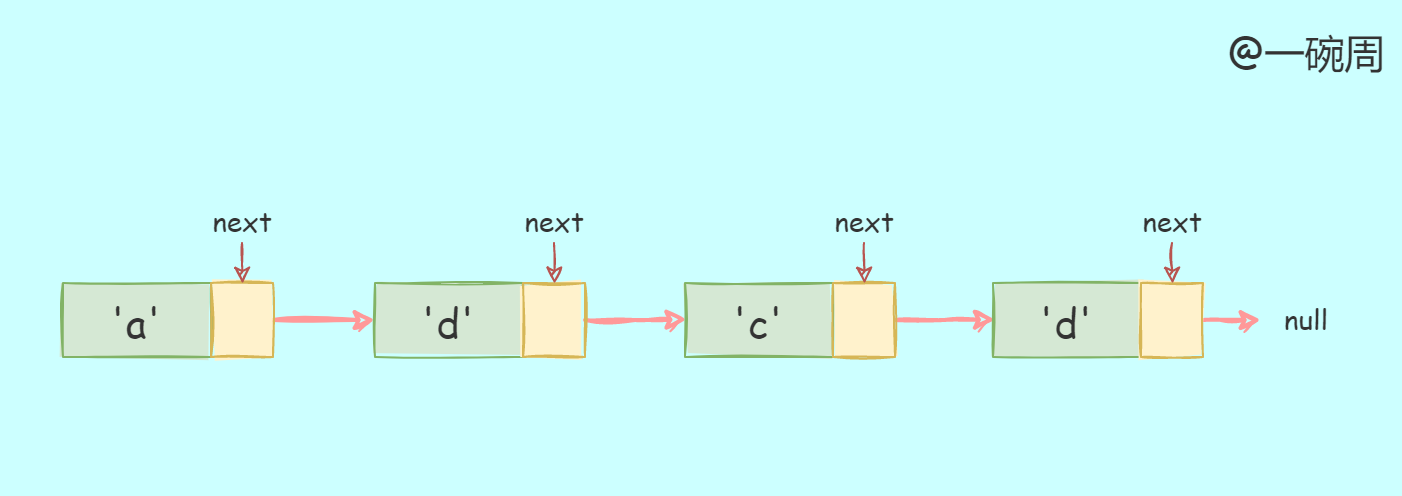

The diagram above was exported from draw.io. Its source (the exported page's mxGraphModel, read from the mxfile embedded in the PNG):
<mxGraphModel dx="982" dy="580" grid="0" gridSize="10" guides="1" tooltips="1" connect="1" arrows="1" fold="1" page="0" pageScale="1" pageWidth="827" pageHeight="1169" background="#CCFFFF" math="0" shadow="0">
  <root>
    <mxCell id="0" />
    <mxCell id="1" parent="0" />
    <mxCell id="9PDB-oOQlZahRBhTf5AD-30" value="" style="rounded=0;whiteSpace=wrap;html=1;sketch=1;fillStyle=solid;fontFamily=Comic Sans MS;fontSize=20;fontColor=#333333;fillColor=none;strokeColor=none;" vertex="1" parent="1">
      <mxGeometry x="243" y="396" width="697" height="246" as="geometry" />
    </mxCell>
    <mxCell id="9PDB-oOQlZahRBhTf5AD-1" value="&lt;font color=&quot;#333333&quot; face=&quot;Comic Sans MS&quot;&gt;&lt;span style=&quot;font-size: 20px&quot;&gt;'a'&lt;/span&gt;&lt;/font&gt;" style="rounded=0;whiteSpace=wrap;html=1;fillColor=#d5e8d4;strokeColor=#82b366;sketch=1;fillStyle=solid;" vertex="1" parent="1">
      <mxGeometry x="274" y="537" width="74" height="37" as="geometry" />
    </mxCell>
    <mxCell id="9PDB-oOQlZahRBhTf5AD-26" style="edgeStyle=orthogonalEdgeStyle;rounded=0;sketch=1;orthogonalLoop=1;jettySize=auto;html=1;exitX=1;exitY=0.5;exitDx=0;exitDy=0;entryX=0;entryY=0.5;entryDx=0;entryDy=0;fontFamily=Comic Sans MS;fontSize=20;fontColor=#333333;fillColor=#f8cecc;strokeColor=#FF9999;strokeWidth=2;" edge="1" parent="1" source="9PDB-oOQlZahRBhTf5AD-2" target="9PDB-oOQlZahRBhTf5AD-13">
      <mxGeometry relative="1" as="geometry" />
    </mxCell>
    <mxCell id="9PDB-oOQlZahRBhTf5AD-2" value="" style="rounded=0;whiteSpace=wrap;html=1;fillColor=#fff2cc;strokeColor=#d6b656;sketch=1;fillStyle=solid;" vertex="1" parent="1">
      <mxGeometry x="348" y="537" width="31" height="37" as="geometry" />
    </mxCell>
    <mxCell id="9PDB-oOQlZahRBhTf5AD-4" style="edgeStyle=orthogonalEdgeStyle;rounded=0;orthogonalLoop=1;jettySize=auto;html=1;exitX=0.5;exitY=1;exitDx=0;exitDy=0;entryX=0.509;entryY=0.01;entryDx=0;entryDy=0;entryPerimeter=0;fontFamily=Comic Sans MS;fontSize=14;fontColor=#333333;fillColor=#f8cecc;strokeColor=#b85450;sketch=1;" edge="1" parent="1" source="9PDB-oOQlZahRBhTf5AD-3" target="9PDB-oOQlZahRBhTf5AD-2">
      <mxGeometry relative="1" as="geometry" />
    </mxCell>
    <mxCell id="9PDB-oOQlZahRBhTf5AD-3" value="&lt;font style=&quot;font-size: 14px&quot; face=&quot;Comic Sans MS&quot; color=&quot;#333333&quot;&gt;next&lt;/font&gt;" style="text;html=1;strokeColor=none;fillColor=none;align=center;verticalAlign=middle;whiteSpace=wrap;rounded=0;sketch=1;fillStyle=solid;" vertex="1" parent="1">
      <mxGeometry x="340.5" y="496" width="46" height="21" as="geometry" />
    </mxCell>
    <mxCell id="9PDB-oOQlZahRBhTf5AD-13" value="&lt;span style=&quot;color: rgb(51 , 51 , 51) ; font-family: &amp;#34;comic sans ms&amp;#34; ; font-size: 20px&quot;&gt;'d'&lt;/span&gt;" style="rounded=0;whiteSpace=wrap;html=1;fillColor=#d5e8d4;strokeColor=#82b366;sketch=1;fillStyle=solid;" vertex="1" parent="1">
      <mxGeometry x="430" y="537" width="74" height="37" as="geometry" />
    </mxCell>
    <mxCell id="9PDB-oOQlZahRBhTf5AD-27" style="edgeStyle=orthogonalEdgeStyle;rounded=0;sketch=1;orthogonalLoop=1;jettySize=auto;html=1;exitX=1;exitY=0.5;exitDx=0;exitDy=0;entryX=0.012;entryY=0.492;entryDx=0;entryDy=0;entryPerimeter=0;fontFamily=Comic Sans MS;fontSize=20;fontColor=#333333;strokeColor=#FF9999;strokeWidth=2;" edge="1" parent="1" source="9PDB-oOQlZahRBhTf5AD-14" target="9PDB-oOQlZahRBhTf5AD-17">
      <mxGeometry relative="1" as="geometry" />
    </mxCell>
    <mxCell id="9PDB-oOQlZahRBhTf5AD-14" value="" style="rounded=0;whiteSpace=wrap;html=1;fillColor=#fff2cc;strokeColor=#d6b656;sketch=1;fillStyle=solid;" vertex="1" parent="1">
      <mxGeometry x="504" y="537" width="31" height="37" as="geometry" />
    </mxCell>
    <mxCell id="9PDB-oOQlZahRBhTf5AD-15" style="edgeStyle=orthogonalEdgeStyle;rounded=0;orthogonalLoop=1;jettySize=auto;html=1;exitX=0.5;exitY=1;exitDx=0;exitDy=0;entryX=0.509;entryY=0.01;entryDx=0;entryDy=0;entryPerimeter=0;fontFamily=Comic Sans MS;fontSize=14;fontColor=#333333;fillColor=#f8cecc;strokeColor=#b85450;sketch=1;" edge="1" parent="1" source="9PDB-oOQlZahRBhTf5AD-16" target="9PDB-oOQlZahRBhTf5AD-14">
      <mxGeometry relative="1" as="geometry" />
    </mxCell>
    <mxCell id="9PDB-oOQlZahRBhTf5AD-16" value="&lt;font style=&quot;font-size: 14px&quot; face=&quot;Comic Sans MS&quot; color=&quot;#333333&quot;&gt;next&lt;/font&gt;" style="text;html=1;strokeColor=none;fillColor=none;align=center;verticalAlign=middle;whiteSpace=wrap;rounded=0;sketch=1;fillStyle=solid;" vertex="1" parent="1">
      <mxGeometry x="496.5" y="496" width="46" height="21" as="geometry" />
    </mxCell>
    <mxCell id="9PDB-oOQlZahRBhTf5AD-17" value="&lt;span style=&quot;color: rgb(51 , 51 , 51) ; font-family: &amp;#34;comic sans ms&amp;#34; ; font-size: 20px&quot;&gt;'c'&lt;/span&gt;" style="rounded=0;whiteSpace=wrap;html=1;fillColor=#d5e8d4;strokeColor=#82b366;sketch=1;fillStyle=solid;" vertex="1" parent="1">
      <mxGeometry x="585" y="537" width="74" height="37" as="geometry" />
    </mxCell>
    <mxCell id="9PDB-oOQlZahRBhTf5AD-28" style="edgeStyle=orthogonalEdgeStyle;rounded=0;sketch=1;orthogonalLoop=1;jettySize=auto;html=1;exitX=1;exitY=0.5;exitDx=0;exitDy=0;entryX=0.015;entryY=0.494;entryDx=0;entryDy=0;entryPerimeter=0;fontFamily=Comic Sans MS;fontSize=20;fontColor=#333333;strokeColor=#FF9999;strokeWidth=2;" edge="1" parent="1" source="9PDB-oOQlZahRBhTf5AD-18" target="9PDB-oOQlZahRBhTf5AD-21">
      <mxGeometry relative="1" as="geometry" />
    </mxCell>
    <mxCell id="9PDB-oOQlZahRBhTf5AD-18" value="" style="rounded=0;whiteSpace=wrap;html=1;fillColor=#fff2cc;strokeColor=#d6b656;sketch=1;fillStyle=solid;" vertex="1" parent="1">
      <mxGeometry x="659" y="537" width="31" height="37" as="geometry" />
    </mxCell>
    <mxCell id="9PDB-oOQlZahRBhTf5AD-19" style="edgeStyle=orthogonalEdgeStyle;rounded=0;orthogonalLoop=1;jettySize=auto;html=1;exitX=0.5;exitY=1;exitDx=0;exitDy=0;entryX=0.509;entryY=0.01;entryDx=0;entryDy=0;entryPerimeter=0;fontFamily=Comic Sans MS;fontSize=14;fontColor=#333333;fillColor=#f8cecc;strokeColor=#b85450;sketch=1;" edge="1" parent="1" source="9PDB-oOQlZahRBhTf5AD-20" target="9PDB-oOQlZahRBhTf5AD-18">
      <mxGeometry relative="1" as="geometry" />
    </mxCell>
    <mxCell id="9PDB-oOQlZahRBhTf5AD-20" value="&lt;font style=&quot;font-size: 14px&quot; face=&quot;Comic Sans MS&quot; color=&quot;#333333&quot;&gt;next&lt;/font&gt;" style="text;html=1;strokeColor=none;fillColor=none;align=center;verticalAlign=middle;whiteSpace=wrap;rounded=0;sketch=1;fillStyle=solid;" vertex="1" parent="1">
      <mxGeometry x="651.5" y="496" width="46" height="21" as="geometry" />
    </mxCell>
    <mxCell id="9PDB-oOQlZahRBhTf5AD-21" value="&lt;span style=&quot;color: rgb(51 , 51 , 51) ; font-family: &amp;#34;comic sans ms&amp;#34; ; font-size: 20px&quot;&gt;'d'&lt;/span&gt;" style="rounded=0;whiteSpace=wrap;html=1;fillColor=#d5e8d4;strokeColor=#82b366;sketch=1;fillStyle=solid;" vertex="1" parent="1">
      <mxGeometry x="739" y="537" width="74" height="37" as="geometry" />
    </mxCell>
    <mxCell id="9PDB-oOQlZahRBhTf5AD-29" style="edgeStyle=orthogonalEdgeStyle;rounded=0;sketch=1;orthogonalLoop=1;jettySize=auto;html=1;exitX=1;exitY=0.5;exitDx=0;exitDy=0;fontFamily=Comic Sans MS;fontSize=20;fontColor=#333333;strokeColor=#FF9999;strokeWidth=2;" edge="1" parent="1" source="9PDB-oOQlZahRBhTf5AD-22" target="9PDB-oOQlZahRBhTf5AD-25">
      <mxGeometry relative="1" as="geometry" />
    </mxCell>
    <mxCell id="9PDB-oOQlZahRBhTf5AD-22" value="" style="rounded=0;whiteSpace=wrap;html=1;fillColor=#fff2cc;strokeColor=#d6b656;sketch=1;fillStyle=solid;" vertex="1" parent="1">
      <mxGeometry x="813" y="537" width="31" height="37" as="geometry" />
    </mxCell>
    <mxCell id="9PDB-oOQlZahRBhTf5AD-23" style="edgeStyle=orthogonalEdgeStyle;rounded=0;orthogonalLoop=1;jettySize=auto;html=1;exitX=0.5;exitY=1;exitDx=0;exitDy=0;entryX=0.509;entryY=0.01;entryDx=0;entryDy=0;entryPerimeter=0;fontFamily=Comic Sans MS;fontSize=14;fontColor=#333333;fillColor=#f8cecc;strokeColor=#b85450;sketch=1;" edge="1" parent="1" source="9PDB-oOQlZahRBhTf5AD-24" target="9PDB-oOQlZahRBhTf5AD-22">
      <mxGeometry relative="1" as="geometry" />
    </mxCell>
    <mxCell id="9PDB-oOQlZahRBhTf5AD-24" value="&lt;font style=&quot;font-size: 14px&quot; face=&quot;Comic Sans MS&quot; color=&quot;#333333&quot;&gt;next&lt;/font&gt;" style="text;html=1;strokeColor=none;fillColor=none;align=center;verticalAlign=middle;whiteSpace=wrap;rounded=0;sketch=1;fillStyle=solid;" vertex="1" parent="1">
      <mxGeometry x="805.5" y="496" width="46" height="21" as="geometry" />
    </mxCell>
    <mxCell id="9PDB-oOQlZahRBhTf5AD-25" value="&lt;font style=&quot;font-size: 14px&quot; face=&quot;Comic Sans MS&quot; color=&quot;#333333&quot;&gt;null&lt;/font&gt;" style="text;html=1;strokeColor=none;fillColor=none;align=center;verticalAlign=middle;whiteSpace=wrap;rounded=0;sketch=1;fillStyle=solid;" vertex="1" parent="1">
      <mxGeometry x="873" y="545" width="46" height="21" as="geometry" />
    </mxCell>
    <mxCell id="9PDB-oOQlZahRBhTf5AD-31" value="@一碗周" style="text;html=1;strokeColor=none;fillColor=none;align=center;verticalAlign=middle;whiteSpace=wrap;rounded=0;sketch=1;fillStyle=solid;fontFamily=Comic Sans MS;fontSize=20;fontColor=#333333;" vertex="1" parent="1">
      <mxGeometry x="850" y="406" width="92" height="30" as="geometry" />
    </mxCell>
  </root>
</mxGraphModel>